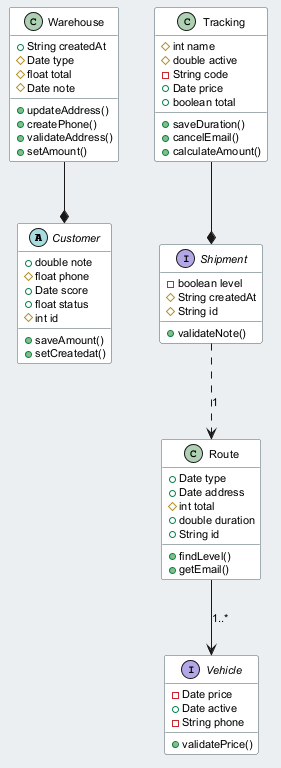

The diagram above was rendered by PlantUML. Its source (embedded in the PNG):
@startuml
skinparam backgroundColor #ECEFF1
skinparam classBackgroundColor #FFFFFF
skinparam classBorderColor #455A64
skinparam defaultFontSize 11
abstract class Customer {
  +double note
  #float phone
  +Date score
  +float status
  #int id
  +saveAmount()
  +setCreatedat()
}
class Route {
  +Date type
  +Date address
  #int total
  +double duration
  +String id
  +findLevel()
  +getEmail()
}
class Tracking {
  #int name
  #double active
  -String code
  +Date price
  +boolean total
  +saveDuration()
  +cancelEmail()
  +calculateAmount()
}
interface Vehicle {
  -Date price
  +Date active
  -String phone
  +validatePrice()
}
class Warehouse {
  +String createdAt
  #Date type
  #float total
  #Date note
  +updateAddress()
  +createPhone()
  +validateAddress()
  +setAmount()
}
interface Shipment {
  -boolean level
  #String createdAt
  #String id
  +validateNote()
}
Warehouse --* Customer
Route --> Vehicle : "1..*"
Tracking --* Shipment
Shipment ..> Route : "1"
@enduml